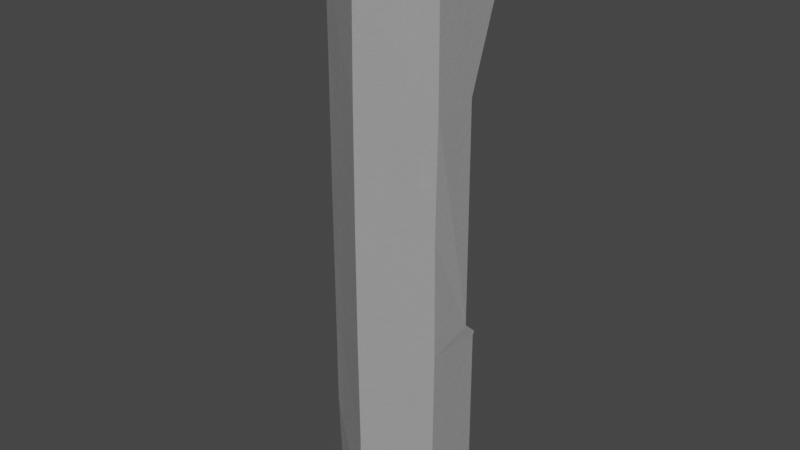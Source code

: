 # Source: Colonne.blend  (saved by Blender 2.90.8; exported with 4.5.12 LTS)
import bpy
from mathutils import Matrix  # noqa: F401  (used for matrix-valued properties, if any)

bpy.ops.wm.read_factory_settings(use_empty=True)
scene = bpy.context.scene
scene.name = 'Scene'

# ---- collections
col_collection = bpy.data.collections.new('Collection'); scene.collection.children.link(col_collection)
col_colonne = bpy.data.collections.new('Colonne'); col_collection.children.link(col_colonne)

# ---- materials (node trees are filled in below, after node groups)
mat_metallic_grey = bpy.data.materials.new('Metallic_Grey')
mat_metallic_grey.use_transparent_shadow = False
mat_material = bpy.data.materials.new('Material')
mat_material.use_transparent_shadow = False
mat_metallic_black = bpy.data.materials.new('Metallic_black')
mat_metallic_black.use_transparent_shadow = False

# ---- material node trees
mat_metallic_grey.use_nodes = True; mat_metallic_grey.node_tree.nodes.clear()
_N = mat_metallic_grey.node_tree.nodes; _L = mat_metallic_grey.node_tree.links
n0 = _N.new('ShaderNodeBsdfPrincipled'); n0.name = 'Principled BSDF'; n0.location = (69, 300)
n0.distribution = 'GGX'
n0.subsurface_method = 'BURLEY'
n0.inputs[0].default_value = (0.4379, 0.4379, 0.4379, 1.0)
n0.inputs[3].default_value = 1.45
n0.inputs[13].default_value = 0.7
n0.inputs[27].default_value = (0.0, 0.0, 0.0, 1.0)
n0.inputs[28].default_value = 1.0
n1 = _N.new('ShaderNodeOutputMaterial'); n1.name = 'Material Output'; n1.location = (343, 325)
n2 = _N.new('ShaderNodeValToRGB'); n2.name = 'ColorRamp.001'; n2.location = (-269, 283)
while len(n2.color_ramp.elements) > 1: n2.color_ramp.elements.remove(n2.color_ramp.elements[-1])
n2.color_ramp.elements[0].position = 0.3614; n2.color_ramp.elements[0].color = (0.0, 0.0, 0.0, 1.0)
_e = n2.color_ramp.elements.new(1.0); _e.color = (1.0, 1.0, 1.0, 1.0)
n3 = _N.new('ShaderNodeValToRGB'); n3.name = 'ColorRamp'; n3.location = (-273, 60)
while len(n3.color_ramp.elements) > 1: n3.color_ramp.elements.remove(n3.color_ramp.elements[-1])
n3.color_ramp.elements[0].position = 0.3432; n3.color_ramp.elements[0].color = (0.0, 0.0, 0.0, 1.0)
_e = n3.color_ramp.elements.new(1.0); _e.color = (1.0, 1.0, 1.0, 1.0)
n4 = _N.new('ShaderNodeTexNoise'); n4.name = 'Noise Texture'; n4.location = (-467, 64)
n4.inputs[2].default_value = 4.3
n4.inputs[3].default_value = 7.3
n4.inputs[4].default_value = 0.8
n5 = _N.new('ShaderNodeBump'); n5.name = 'Bump'; n5.location = (-108, -194)
n5.inputs[0].default_value = 0.05
n5.inputs[1].default_value = 1.0
n5.inputs[2].default_value = 1.0
n6 = _N.new('ShaderNodeValToRGB'); n6.name = 'ColorRamp.002'; n6.location = (-395, -288)
while len(n6.color_ramp.elements) > 1: n6.color_ramp.elements.remove(n6.color_ramp.elements[-1])
n6.color_ramp.elements[0].position = 0.0; n6.color_ramp.elements[0].color = (0.0, 0.0, 0.0, 1.0)
_e = n6.color_ramp.elements.new(1.0); _e.color = (1.0, 1.0, 1.0, 1.0)
n7 = _N.new('ShaderNodeTexVoronoi'); n7.name = 'Voronoi Texture'; n7.location = (-590, -346)
n7.inputs[2].default_value = 13.0
n8 = _N.new('ShaderNodeMapping'); n8.name = 'Mapping'; n8.location = (-789, -339)
n9 = _N.new('ShaderNodeTexNoise'); n9.name = 'Noise Texture.001'; n9.location = (-971, -324)
n9.inputs[2].default_value = 4.0
n9.inputs[3].default_value = 16.0
n9.inputs[4].default_value = 0.6
n10 = _N.new('ShaderNodeTexCoord'); n10.name = 'Texture Coordinate'; n10.location = (-1145, -331)
_L.new(n0.outputs[0], n1.inputs[0])
_L.new(n4.outputs[1], n3.inputs[0])
_L.new(n3.outputs[0], n0.inputs[2])
_L.new(n2.outputs[0], n0.inputs[1])
_L.new(n5.outputs[0], n0.inputs[5])
_L.new(n7.outputs[1], n6.inputs[0])
_L.new(n8.outputs[0], n7.inputs[0])
_L.new(n10.outputs[3], n9.inputs[0])
_L.new(n9.outputs[1], n8.inputs[0])
_L.new(n6.outputs[0], n5.inputs[3])
n1.is_active_output = True
mat_material.use_nodes = True; mat_material.node_tree.nodes.clear()
_N = mat_material.node_tree.nodes; _L = mat_material.node_tree.links
n0 = _N.new('ShaderNodeBsdfPrincipled'); n0.name = 'Principled BSDF'; n0.location = (10, 300)
n0.distribution = 'GGX'
n0.subsurface_method = 'BURLEY'
n0.inputs[1].default_value = 1.0
n0.inputs[2].default_value = 0.3
n0.inputs[3].default_value = 1.45
n0.inputs[13].default_value = 0.3
n0.inputs[27].default_value = (0.0, 0.0, 0.0, 1.0)
n0.inputs[28].default_value = 1.0
n1 = _N.new('ShaderNodeOutputMaterial'); n1.name = 'Material Output'; n1.location = (300, 300)
_L.new(n0.outputs[0], n1.inputs[0])
n1.is_active_output = True
mat_metallic_black.use_nodes = True; mat_metallic_black.node_tree.nodes.clear()
_N = mat_metallic_black.node_tree.nodes; _L = mat_metallic_black.node_tree.links
n0 = _N.new('ShaderNodeBsdfPrincipled'); n0.name = 'Principled BSDF'; n0.location = (73, 354)
n0.distribution = 'GGX'
n0.subsurface_method = 'BURLEY'
n0.inputs[0].default_value = (0.02629, 0.02629, 0.02629, 1.0)
n0.inputs[3].default_value = 1.45
n0.inputs[27].default_value = (0.0, 0.0, 0.0, 1.0)
n0.inputs[28].default_value = 1.0
n1 = _N.new('ShaderNodeOutputMaterial'); n1.name = 'Material Output'; n1.location = (363, 354)
n2 = _N.new('ShaderNodeValToRGB'); n2.name = 'ColorRamp'; n2.location = (-245, 357)
while len(n2.color_ramp.elements) > 1: n2.color_ramp.elements.remove(n2.color_ramp.elements[-1])
n2.color_ramp.elements[0].position = 0.2705; n2.color_ramp.elements[0].color = (0.0, 0.0, 0.0, 1.0)
_e = n2.color_ramp.elements.new(1.0); _e.color = (1.0, 1.0, 1.0, 1.0)
n3 = _N.new('ShaderNodeBump'); n3.name = 'Bump'; n3.location = (-103, -142)
n3.inputs[0].default_value = 0.05
n3.inputs[1].default_value = 1.0
n3.inputs[2].default_value = 1.0
n4 = _N.new('ShaderNodeValToRGB'); n4.name = 'ColorRamp.002'; n4.location = (-383, -235)
while len(n4.color_ramp.elements) > 1: n4.color_ramp.elements.remove(n4.color_ramp.elements[-1])
n4.color_ramp.elements[0].position = 0.0; n4.color_ramp.elements[0].color = (0.0, 0.0, 0.0, 1.0)
_e = n4.color_ramp.elements.new(1.0); _e.color = (1.0, 1.0, 1.0, 1.0)
n5 = _N.new('ShaderNodeValToRGB'); n5.name = 'ColorRamp.001'; n5.location = (-246, 122)
while len(n5.color_ramp.elements) > 1: n5.color_ramp.elements.remove(n5.color_ramp.elements[-1])
n5.color_ramp.elements[0].position = 0.2682; n5.color_ramp.elements[0].color = (0.0, 0.0, 0.0, 1.0)
_e = n5.color_ramp.elements.new(1.0); _e.color = (1.0, 1.0, 1.0, 1.0)
n6 = _N.new('ShaderNodeTexNoise'); n6.name = 'Noise Texture'; n6.location = (-409, -5)
n6.inputs[2].default_value = 4.3
n6.inputs[3].default_value = 7.3
n6.inputs[4].default_value = 0.8
n7 = _N.new('ShaderNodeTexVoronoi'); n7.name = 'Voronoi Texture'; n7.location = (-567, -267)
n7.inputs[2].default_value = 13.0
n8 = _N.new('ShaderNodeMapping'); n8.name = 'Mapping'; n8.location = (-733, -323)
n9 = _N.new('ShaderNodeTexNoise'); n9.name = 'Noise Texture.001'; n9.location = (-907, -355)
n9.inputs[2].default_value = 4.0
n9.inputs[3].default_value = 16.0
n9.inputs[4].default_value = 0.6
n10 = _N.new('ShaderNodeTexCoord'); n10.name = 'Texture Coordinate'; n10.location = (-1082, -367)
_L.new(n0.outputs[0], n1.inputs[0])
_L.new(n2.outputs[0], n0.inputs[1])
_L.new(n5.outputs[0], n0.inputs[2])
_L.new(n6.outputs[1], n5.inputs[0])
_L.new(n3.outputs[0], n0.inputs[5])
_L.new(n4.outputs[0], n3.inputs[3])
_L.new(n7.outputs[1], n4.inputs[0])
_L.new(n8.outputs[0], n7.inputs[0])
_L.new(n9.outputs[1], n8.inputs[0])
_L.new(n10.outputs[3], n9.inputs[0])
n1.is_active_output = True

# ---- world
world_world = bpy.data.worlds.new('World'); scene.world = world_world
world_world.use_nodes = True; world_world.node_tree.nodes.clear()
_N = world_world.node_tree.nodes; _L = world_world.node_tree.links
n0 = _N.new('ShaderNodeOutputWorld'); n0.name = 'World Output'; n0.location = (300, 300)
n1 = _N.new('ShaderNodeBackground'); n1.name = 'Background'; n1.location = (10, 300)
n1.inputs[0].default_value = (0.05088, 0.05088, 0.05088, 1.0)
_L.new(n1.outputs[0], n0.inputs[0])
n0.is_active_output = True
world_world.color = (0.05088, 0.05088, 0.05088)
world_world.use_sun_shadow = False
world_world.sun_shadow_jitter_overblur = 0.0

# ---- meshes
me_sphere_004 = bpy.data.meshes.new('Sphere.004')
me_sphere_004.from_pydata([(-6.503, -6.993, 2.217), (-5.89, -6.797, 2.23), (-5.892, -6.794, 1.724), (-6.176, -6.796, 0.9667), (-6.164, -6.796, -0.7123), (-6.058, -6.796, -0.8192), (-6.058, -6.794, -2.179), (-6.108, -6.797, -2.264), (-5.921, -6.844, 2.23), (-5.918, -6.849, 1.724), (-6.212, -6.848, 0.9667), (-6.203, -6.847, -0.7105), (-6.058, -6.848, -0.822), (-6.088, -6.849, -2.181), (-6.129, -6.844, -2.264), (-5.924, -7.148, 2.23), (-5.923, -7.159, 1.724), (-6.218, -7.162, 0.9667), (-6.21, -7.165, -0.7105), (-6.058, -7.162, -0.822), (-6.093, -7.159, -2.181), (-6.115, -7.148, -2.264), (-5.897, -7.196, 2.23), (-5.905, -7.209, 1.724), (-6.193, -7.211, 0.9667), (-6.182, -7.223, -0.7123), (-6.059, -7.211, -0.8237), (-6.071, -7.209, -2.179), (-6.108, -7.196, -2.264), (-6.61, -6.993, -2.25), (-5.894, -7.45, 2.23), (-5.898, -7.451, 1.724), (-6.174, -7.458, 0.9667), (-6.169, -7.463, -0.7176), (-6.058, -7.458, -0.8192), (-6.072, -7.456, -0.8171), (-6.057, -7.45, -2.272), (-6.51, -7.409, 2.23), (-6.512, -7.452, 1.724), (-6.514, -7.458, 0.9667), (-6.512, -7.445, 0.07374), (-6.514, -7.458, -0.8192), (-6.512, -7.452, -1.576), (-6.51, -7.447, -2.272), (-6.755, -6.998, 2.23), (-6.759, -6.987, 1.724), (-6.761, -6.98, 0.9667), (-6.761, -6.977, 0.07374), (-6.761, -6.98, -0.8192), (-6.759, -6.987, -1.576), (-6.755, -6.979, -2.26), (-6.504, -6.568, 2.23), (-6.503, -6.538, 1.724), (-6.502, -6.537, 0.9667), (-6.5, -6.533, 0.07374), (-6.502, -6.537, -0.8192), (-6.503, -6.538, -1.576), (-6.504, -6.568, -2.272), (-5.896, -6.54, 2.23), (-5.895, -6.537, 1.724), (-6.174, -6.534, 0.9667), (-6.17, -6.534, -0.7033), (-6.02, -6.534, -0.8192), (-6.066, -6.537, -0.8145), (-6.059, -6.54, -2.271)], [], [(63, 62, 5, 6), (61, 60, 3, 4), (59, 58, 1, 2), (64, 63, 6, 7), (62, 61, 4, 5), (60, 59, 2, 3), (58, 0, 1), (29, 64, 7), (7, 6, 13, 14), (5, 4, 11, 12), (3, 2, 9, 10), (1, 0, 8), (29, 7, 14), (6, 5, 12, 13), (4, 3, 10, 11), (2, 1, 8, 9), (8, 0, 15), (29, 14, 21), (13, 12, 19, 20), (14, 13, 20, 21), (12, 11, 18, 19), (29, 21, 28), (20, 19, 26, 27), (18, 17, 24, 25), (16, 15, 22, 23), (21, 20, 27, 28), (19, 18, 25, 26), (17, 16, 23, 24), (15, 0, 22), (23, 22, 30, 31), (28, 27, 35, 36), (26, 25, 33, 34), (24, 23, 31, 32), (22, 0, 30), (29, 28, 36), (27, 26, 34, 35), (25, 24, 32, 33), (36, 35, 42, 43), (34, 33, 40, 41), (32, 31, 38, 39), (30, 0, 37), (29, 36, 43), (35, 34, 41, 42), (33, 32, 39, 40), (31, 30, 37, 38), (37, 0, 44), (29, 43, 50), (42, 41, 48, 49), (40, 39, 46, 47), (38, 37, 44, 45), (43, 42, 49, 50), (41, 40, 47, 48), (39, 38, 45, 46), (49, 48, 55, 56), (47, 46, 53, 54), (45, 44, 51, 52), (50, 49, 56, 57), (48, 47, 54, 55), (46, 45, 52, 53), (44, 0, 51), (29, 50, 57), (57, 56, 63, 64), (55, 54, 61, 62), (53, 52, 59, 60), (51, 0, 58), (29, 57, 64), (56, 55, 62, 63), (54, 53, 60, 61), (52, 51, 58, 59)])
_uv = me_sphere_004.uv_layers.new(name='UVMap')
_uv.uv.foreach_set('vector', [0.6667, 0.25, 0.6667, 0.375, 0.5556, 0.375, 0.5556, 0.25, 0.6667, 0.5, 0.6667, 0.625, 0.5556, 0.625, 0.5556, 0.5, 0.6667, 0.75, 0.6667, 0.875, 0.5556, 0.875, 0.5556, 0.75, 0.6667, 0.125, 0.6667, 0.25, 0.5556, 0.25, 0.5556, 0.125, 0.6667, 0.375, 0.6667, 0.5, 0.5556, 0.5, 0.5556, 0.375, 0.6667, 0.625, 0.6667, 0.75, 0.5556, 0.75, 0.5556, 0.625, 0.6667, 0.875, 0.6111, 1.0, 0.5556, 0.875, 0.6111, 0.0, 0.6667, 0.125, 0.5556, 0.125, 0.5556, 0.125, 0.5556, 0.25, 0.4444, 0.25, 0.4444, 0.125, 0.5556, 0.375, 0.5556, 0.5, 0.4444, 0.5, 0.4444, 0.375, 0.5556, 0.625, 0.5556, 0.75, 0.4444, 0.75, 0.4444, 0.625, 0.5556, 0.875, 0.5, 1.0, 0.4444, 0.875, 0.5, 0.0, 0.5556, 0.125, 0.4444, 0.125, 0.5556, 0.25, 0.5556, 0.375, 0.4444, 0.375, 0.4444, 0.25, 0.5556, 0.5, 0.5556, 0.625, 0.4444, 0.625, 0.4444, 0.5, 0.5556, 0.75, 0.5556, 0.875, 0.4444, 0.875, 0.4444, 0.75, 0.4444, 0.875, 0.3889, 1.0, 0.3333, 0.875, 0.3889, 0.0, 0.4444, 0.125, 0.3333, 0.125, 0.4444, 0.25, 0.4444, 0.375, 0.3333, 0.375, 0.3333, 0.25, 0.4444, 0.125, 0.4444, 0.25, 0.3333, 0.25, 0.3333, 0.125, 0.4444, 0.375, 0.4444, 0.5, 0.3333, 0.5, 0.3333, 0.375, 0.2778, 0.0, 0.3333, 0.125, 0.2222, 0.125, 0.3333, 0.25, 0.3333, 0.375, 0.2222, 0.375, 0.2222, 0.25, 0.3333, 0.5, 0.3333, 0.625, 0.2222, 0.625, 0.2222, 0.5, 0.3333, 0.75, 0.3333, 0.875, 0.2222, 0.875, 0.2222, 0.75, 0.3333, 0.125, 0.3333, 0.25, 0.2222, 0.25, 0.2222, 0.125, 0.3333, 0.375, 0.3333, 0.5, 0.2222, 0.5, 0.2222, 0.375, 0.3333, 0.625, 0.3333, 0.75, 0.2222, 0.75, 0.2222, 0.625, 0.3333, 0.875, 0.2778, 1.0, 0.2222, 0.875, 0.2222, 0.75, 0.2222, 0.875, 0.1111, 0.875, 0.1111, 0.75, 0.2222, 0.125, 0.2222, 0.25, 0.1111, 0.25, 0.1111, 0.125, 0.2222, 0.375, 0.2222, 0.5, 0.1111, 0.5, 0.1111, 0.375, 0.2222, 0.625, 0.2222, 0.75, 0.1111, 0.75, 0.1111, 0.625, 0.2222, 0.875, 0.1667, 1.0, 0.1111, 0.875, 0.1667, 0.0, 0.2222, 0.125, 0.1111, 0.125, 0.2222, 0.25, 0.2222, 0.375, 0.1111, 0.375, 0.1111, 0.25, 0.2222, 0.5, 0.2222, 0.625, 0.1111, 0.625, 0.1111, 0.5, 0.1111, 0.125, 0.1111, 0.25, 2.98e-08, 0.25, 0.0, 0.125, 0.1111, 0.375, 0.1111, 0.5, 2.98e-08, 0.5, 2.98e-08, 0.375, 0.1111, 0.625, 0.1111, 0.75, 2.98e-08, 0.75, 2.98e-08, 0.625, 0.1111, 0.875, 0.05556, 1.0, 0.0, 0.875, 0.05556, 0.0, 0.1111, 0.125, 0.0, 0.125, 0.1111, 0.25, 0.1111, 0.375, 2.98e-08, 0.375, 2.98e-08, 0.25, 0.1111, 0.5, 0.1111, 0.625, 2.98e-08, 0.625, 2.98e-08, 0.5, 0.1111, 0.75, 0.1111, 0.875, 0.0, 0.875, 2.98e-08, 0.75, 1.0, 0.875, 0.9444, 1.0, 0.8889, 0.875, 0.9444, 0.0, 1.0, 0.125, 0.8889, 0.125, 1.0, 0.25, 1.0, 0.375, 0.8889, 0.375, 0.8889, 0.25, 1.0, 0.5, 1.0, 0.625, 0.8889, 0.625, 0.8889, 0.5, 1.0, 0.75, 1.0, 0.875, 0.8889, 0.875, 0.8889, 0.75, 1.0, 0.125, 1.0, 0.25, 0.8889, 0.25, 0.8889, 0.125, 1.0, 0.375, 1.0, 0.5, 0.8889, 0.5, 0.8889, 0.375, 1.0, 0.625, 1.0, 0.75, 0.8889, 0.75, 0.8889, 0.625, 0.8889, 0.25, 0.8889, 0.375, 0.7778, 0.375, 0.7778, 0.25, 0.8889, 0.5, 0.8889, 0.625, 0.7778, 0.625, 0.7778, 0.5, 0.8889, 0.75, 0.8889, 0.875, 0.7778, 0.875, 0.7778, 0.75, 0.8889, 0.125, 0.8889, 0.25, 0.7778, 0.25, 0.7778, 0.125, 0.8889, 0.375, 0.8889, 0.5, 0.7778, 0.5, 0.7778, 0.375, 0.8889, 0.625, 0.8889, 0.75, 0.7778, 0.75, 0.7778, 0.625, 0.8889, 0.875, 0.8333, 1.0, 0.7778, 0.875, 0.8333, 0.0, 0.8889, 0.125, 0.7778, 0.125, 0.7778, 0.125, 0.7778, 0.25, 0.6667, 0.25, 0.6667, 0.125, 0.7778, 0.375, 0.7778, 0.5, 0.6667, 0.5, 0.6667, 0.375, 0.7778, 0.625, 0.7778, 0.75, 0.6667, 0.75, 0.6667, 0.625, 0.7778, 0.875, 0.7222, 1.0, 0.6667, 0.875, 0.7222, 0.0, 0.7778, 0.125, 0.6667, 0.125, 0.7778, 0.25, 0.7778, 0.375, 0.6667, 0.375, 0.6667, 0.25, 0.7778, 0.5, 0.7778, 0.625, 0.6667, 0.625, 0.6667, 0.5, 0.7778, 0.75, 0.7778, 0.875, 0.6667, 0.875, 0.6667, 0.75])
me_sphere_004.materials.append(mat_metallic_grey)
me_sphere_004.use_remesh_fix_poles = True
me_sphere_004.use_remesh_preserve_attributes = False
me_sphere_004.use_mirror_vertex_groups = False
me_sphere_004.update()
me_cone_003 = bpy.data.meshes.new('Cone.003')
me_cone_003.from_pydata([(-0.3754, -0.5651, -0.2771), (-0.2777, -0.4649, 0.216), (-0.2529, -0.4884, 0.2121), (-0.4575, -0.682, 0.2121), (-0.4823, -0.6584, 0.216)], [], [(0, 1, 2), (0, 2, 3), (2, 1, 4, 3), (0, 3, 4), (0, 4, 1)])
_uv = me_cone_003.uv_layers.new(name='UVMap')
_uv.uv.foreach_set('vector', [0.75, 0.25, 0.75, 0.49, 0.99, 0.25, 0.75, 0.25, 0.99, 0.25, 0.75, 0.01, 0.49, 0.25, 0.25, 0.49, 0.01, 0.25, 0.25, 0.01, 0.75, 0.25, 0.75, 0.01, 0.51, 0.25, 0.75, 0.25, 0.51, 0.25, 0.75, 0.49])
me_cone_003.materials.append(mat_material)
me_cone_003.use_remesh_fix_poles = True
me_cone_003.use_remesh_preserve_attributes = False
me_cone_003.use_mirror_vertex_groups = False
me_cone_003.update()
me_cone_009 = bpy.data.meshes.new('Cone.009')
me_cone_009.from_pydata([(-0.3754, -0.5651, -0.2771), (-0.2777, -0.4649, 0.216), (-0.2529, -0.4884, 0.2121), (-0.4575, -0.682, 0.2121), (-0.4823, -0.6584, 0.216)], [], [(0, 1, 2), (0, 2, 3), (2, 1, 4, 3), (0, 3, 4), (0, 4, 1)])
_uv = me_cone_009.uv_layers.new(name='UVMap')
_uv.uv.foreach_set('vector', [0.75, 0.25, 0.75, 0.49, 0.99, 0.25, 0.75, 0.25, 0.99, 0.25, 0.75, 0.01, 0.49, 0.25, 0.25, 0.49, 0.01, 0.25, 0.25, 0.01, 0.75, 0.25, 0.75, 0.01, 0.51, 0.25, 0.75, 0.25, 0.51, 0.25, 0.75, 0.49])
me_cone_009.materials.append(mat_material)
me_cone_009.use_remesh_fix_poles = True
me_cone_009.use_remesh_preserve_attributes = False
me_cone_009.use_mirror_vertex_groups = False
me_cone_009.update()
me_cone_010 = bpy.data.meshes.new('Cone.010')
me_cone_010.from_pydata([(-0.3754, -0.5651, -0.2771), (-0.2777, -0.4649, 0.216), (-0.2529, -0.4884, 0.2121), (-0.4575, -0.682, 0.2121), (-0.4823, -0.6584, 0.216)], [], [(0, 1, 2), (0, 2, 3), (2, 1, 4, 3), (0, 3, 4), (0, 4, 1)])
_uv = me_cone_010.uv_layers.new(name='UVMap')
_uv.uv.foreach_set('vector', [0.75, 0.25, 0.75, 0.49, 0.99, 0.25, 0.75, 0.25, 0.99, 0.25, 0.75, 0.01, 0.49, 0.25, 0.25, 0.49, 0.01, 0.25, 0.25, 0.01, 0.75, 0.25, 0.75, 0.01, 0.51, 0.25, 0.75, 0.25, 0.51, 0.25, 0.75, 0.49])
me_cone_010.materials.append(mat_material)
me_cone_010.use_remesh_fix_poles = True
me_cone_010.use_remesh_preserve_attributes = False
me_cone_010.use_mirror_vertex_groups = False
me_cone_010.update()
me_sphere_001 = bpy.data.meshes.new('Sphere.001')
me_sphere_001.from_pydata([(-5.921, -6.844, 2.23), (-5.918, -6.849, 1.724), (-6.212, -6.848, 0.9667), (-6.203, -6.847, -0.7105), (-5.924, -7.148, 2.23), (-5.923, -7.159, 1.724), (-6.218, -7.162, 0.9667), (-6.21, -7.165, -0.7105)], [], [(2, 1, 5, 6), (3, 2, 6, 7), (1, 0, 4, 5)])
_uv = me_sphere_001.uv_layers.new(name='UVMap')
_uv.uv.foreach_set('vector', [0.4444, 0.625, 0.4444, 0.75, 0.3333, 0.75, 0.3333, 0.625, 0.4444, 0.5, 0.4444, 0.625, 0.3333, 0.625, 0.3333, 0.5, 0.4444, 0.75, 0.4444, 0.875, 0.3333, 0.875, 0.3333, 0.75])
me_sphere_001.materials.append(mat_metallic_black)
me_sphere_001.use_remesh_fix_poles = True
me_sphere_001.use_remesh_preserve_attributes = False
me_sphere_001.use_mirror_vertex_groups = False
me_sphere_001.update()

# ---- objects
ob_sphere_023 = bpy.data.objects.new('Sphere.023', me_sphere_004)
ob_cone_006 = bpy.data.objects.new('Cone.006', me_cone_003)
ob_cone_001 = bpy.data.objects.new('Cone.001', me_cone_009)
ob_cone_002 = bpy.data.objects.new('Cone.002', me_cone_010)
ob_sphere_001 = bpy.data.objects.new('Sphere.001', me_sphere_001)

# ---- transforms, parenting, visibility, modifiers, constraints
ob_sphere_023.location = (-8.865, 7.26, 2.261)
ob_sphere_023.rotation_euler = (0.0, 0.0, 1.571)
ob_sphere_023.lineart.crease_threshold = 0.0
ob_cone_006.location = (-2.528, 0.917, 1.835)
ob_cone_006.rotation_euler = (0.0, -0.0, 2.363)
ob_cone_006.lineart.crease_threshold = 0.0
ob_cone_001.location = (-2.528, 0.917, 2.371)
ob_cone_001.rotation_euler = (0.0, -0.0, 2.363)
ob_cone_001.lineart.crease_threshold = 0.0
ob_cone_002.location = (-2.528, 0.917, 2.91)
ob_cone_002.rotation_euler = (0.0, -0.0, 2.363)
ob_cone_002.lineart.crease_threshold = 0.0
ob_sphere_001.location = (-8.865, 7.26, 2.261)
ob_sphere_001.rotation_euler = (0.0, 0.0, 1.571)
ob_sphere_001.lineart.crease_threshold = 0.0

# ---- collection membership
col_colonne.objects.link(ob_sphere_023)
col_colonne.objects.link(ob_cone_006)
col_colonne.objects.link(ob_cone_001)
col_colonne.objects.link(ob_cone_002)
col_colonne.objects.link(ob_sphere_001)

# ---- scene / render settings (as saved in the file)
scene.frame_start = 1; scene.frame_end = 250; scene.frame_set(1)
scene.render.engine = 'BLENDER_EEVEE_NEXT'
scene.cycles.use_denoising = False
scene.cycles.samples = 128
scene.cycles.sampling_pattern = 'TABULATED_SOBOL'
scene.cycles.use_adaptive_sampling = False
scene.cycles.use_light_tree = False
scene.view_settings.view_transform = 'Filmic'
bpy.context.view_layer.update()

# ---- added for rendering (the .blend has no active camera and no usable light): camera, sun
cam_auto = bpy.data.cameras.new('AutoCamera')
cam_auto.lens = 50.0
cam_auto.sensor_width = 36.0
cam_auto.clip_end = 1000.0
ob_auto_camera = bpy.data.objects.new('AutoCamera', cam_auto)
scene.collection.objects.link(ob_auto_camera)
ob_auto_camera.location = (2.46244, -4.26047, 5.70244)
ob_auto_camera.rotation_euler = (1.09748, -7.21219e-08, 0.694738)
scene.camera = ob_auto_camera
light_auto_sun = bpy.data.lights.new('AutoSun', 'SUN')
light_auto_sun.energy = 3.0
light_auto_sun.angle = 0.0523599
ob_auto_sun = bpy.data.objects.new('AutoSun', light_auto_sun)
scene.collection.objects.link(ob_auto_sun)
ob_auto_sun.rotation_euler = (0.872665, 0.174533, 0.523599)
bpy.context.view_layer.update()
